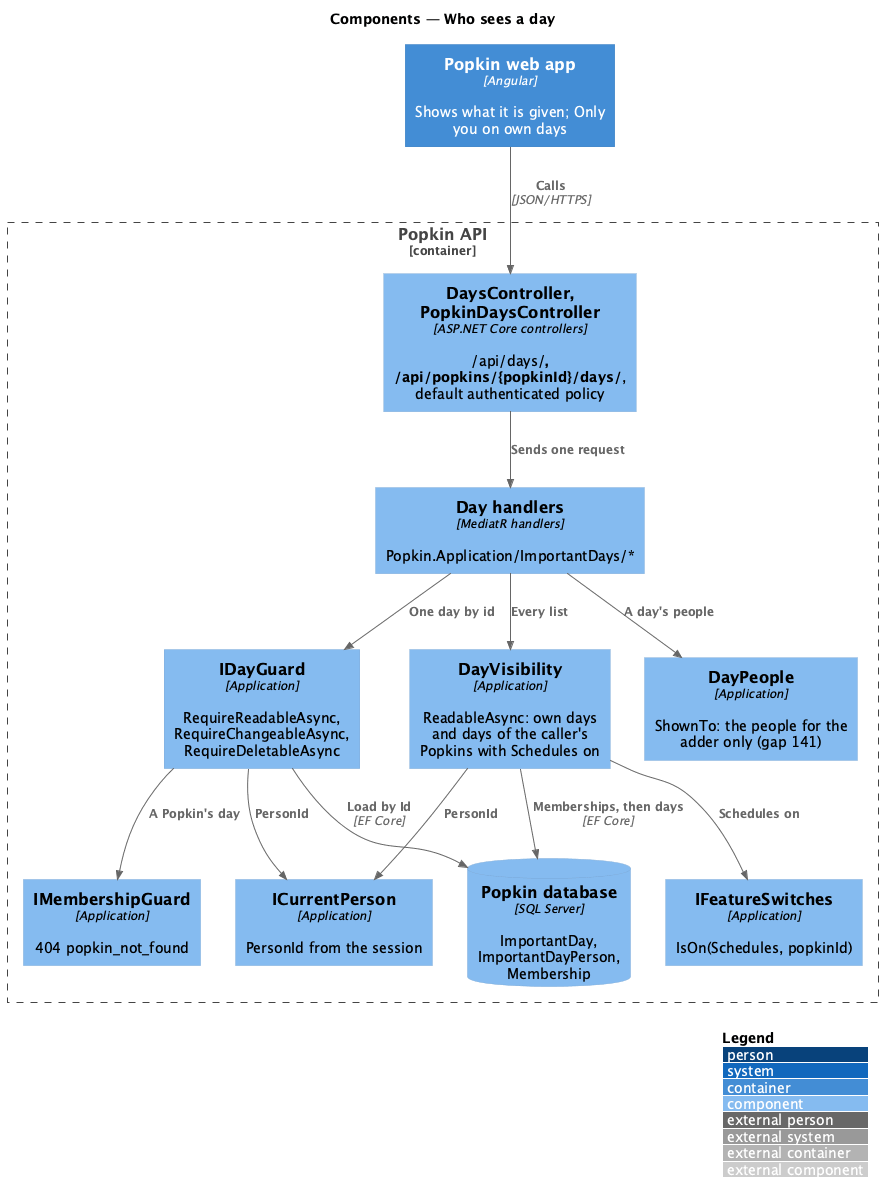

The diagram above was rendered by PlantUML. Its source (embedded in the PNG):
@startuml
!include <C4/C4_Component>
LAYOUT_WITH_LEGEND()
title Components — Who sees a day

Container_Boundary(api, "Popkin API") {
  Component(ctrls, "DaysController, PopkinDaysController", "ASP.NET Core controllers", "/api/days/**, /api/popkins/{popkinId}/days/**, default authenticated policy")
  Component(handlers, "Day handlers", "MediatR handlers", "Popkin.Application/ImportantDays/*")
  Component(visibility, "DayVisibility", "Application", "ReadableAsync: own days and days of the caller's Popkins with Schedules on")
  Component(guard, "IDayGuard", "Application", "RequireReadableAsync, RequireChangeableAsync, RequireDeletableAsync")
  Component(people, "DayPeople", "Application", "ShownTo: the people for the adder only (gap 141)")
  Component(membership, "IMembershipGuard", "Application", "404 popkin_not_found")
  Component(switches, "IFeatureSwitches", "Application", "IsOn(Schedules, popkinId)")
  Component(current, "ICurrentPerson", "Application", "PersonId from the session")
  ComponentDb(db, "Popkin database", "SQL Server", "ImportantDay, ImportantDayPerson, Membership")
}
Container(web, "Popkin web app", "Angular", "Shows what it is given; Only you on own days")
Rel(web, ctrls, "Calls", "JSON/HTTPS")
Rel(ctrls, handlers, "Sends one request")
Rel(handlers, visibility, "Every list")
Rel(handlers, guard, "One day by id")
Rel(handlers, people, "A day's people")
Rel(guard, membership, "A Popkin's day")
Rel(visibility, switches, "Schedules on")
Rel(visibility, current, "PersonId")
Rel(guard, current, "PersonId")
Rel(visibility, db, "Memberships, then days", "EF Core")
Rel(guard, db, "Load by Id", "EF Core")
@enduml